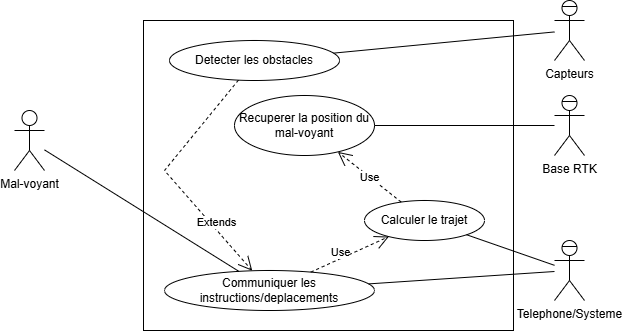

The diagram above was exported from draw.io. Its source (the exported page's mxGraphModel, read from the mxfile embedded in the PNG):
<mxGraphModel dx="880" dy="472" grid="1" gridSize="10" guides="1" tooltips="1" connect="1" arrows="1" fold="1" page="1" pageScale="1" pageWidth="827" pageHeight="1169" math="0" shadow="0">
  <root>
    <mxCell id="0" />
    <mxCell id="1" parent="0" />
    <mxCell id="jzjE6IjkVK5pV4QihAPO-8" value="" style="rounded=0;whiteSpace=wrap;html=1;" parent="1" vertex="1">
      <mxGeometry x="229" y="60" width="370" height="310" as="geometry" />
    </mxCell>
    <mxCell id="jzjE6IjkVK5pV4QihAPO-9" value="Recuperer la position du mal-voyant" style="ellipse;whiteSpace=wrap;html=1;" parent="1" vertex="1">
      <mxGeometry x="320" y="135" width="140" height="60" as="geometry" />
    </mxCell>
    <mxCell id="jzjE6IjkVK5pV4QihAPO-10" value="Calculer le trajet" style="ellipse;whiteSpace=wrap;html=1;" parent="1" vertex="1">
      <mxGeometry x="450" y="240" width="120" height="40" as="geometry" />
    </mxCell>
    <mxCell id="jzjE6IjkVK5pV4QihAPO-11" value="Detecter les obstacles" style="ellipse;whiteSpace=wrap;html=1;" parent="1" vertex="1">
      <mxGeometry x="255" y="80" width="170" height="40" as="geometry" />
    </mxCell>
    <mxCell id="jzjE6IjkVK5pV4QihAPO-12" value="Communiquer les instructions/deplacements" style="ellipse;whiteSpace=wrap;html=1;" parent="1" vertex="1">
      <mxGeometry x="250" y="310" width="210" height="40" as="geometry" />
    </mxCell>
    <mxCell id="jzjE6IjkVK5pV4QihAPO-14" value="Telephone/Systeme" style="shape=umlActor;verticalLabelPosition=bottom;verticalAlign=top;html=1;outlineConnect=0;" parent="1" vertex="1">
      <mxGeometry x="640" y="280" width="30" height="60" as="geometry" />
    </mxCell>
    <mxCell id="jzjE6IjkVK5pV4QihAPO-16" value="Mal-voyant" style="shape=umlActor;verticalLabelPosition=bottom;verticalAlign=top;html=1;outlineConnect=0;" parent="1" vertex="1">
      <mxGeometry x="100" y="150" width="30" height="60" as="geometry" />
    </mxCell>
    <mxCell id="jzjE6IjkVK5pV4QihAPO-18" value="" style="endArrow=none;html=1;rounded=0;entryX=0.75;entryY=0.1;entryDx=0;entryDy=0;entryPerimeter=0;exitX=0.25;exitY=0.1;exitDx=0;exitDy=0;exitPerimeter=0;" parent="1" source="jzjE6IjkVK5pV4QihAPO-14" target="jzjE6IjkVK5pV4QihAPO-14" edge="1">
      <mxGeometry width="50" height="50" relative="1" as="geometry">
        <mxPoint x="800" y="200" as="sourcePoint" />
        <mxPoint x="430" y="200" as="targetPoint" />
      </mxGeometry>
    </mxCell>
    <mxCell id="jzjE6IjkVK5pV4QihAPO-21" value="Capteurs" style="shape=umlActor;verticalLabelPosition=bottom;verticalAlign=top;html=1;outlineConnect=0;" parent="1" vertex="1">
      <mxGeometry x="640" y="40" width="30" height="60" as="geometry" />
    </mxCell>
    <mxCell id="jzjE6IjkVK5pV4QihAPO-22" value="" style="endArrow=none;html=1;rounded=0;entryX=0.75;entryY=0.1;entryDx=0;entryDy=0;entryPerimeter=0;exitX=0.25;exitY=0.1;exitDx=0;exitDy=0;exitPerimeter=0;" parent="1" source="jzjE6IjkVK5pV4QihAPO-21" target="jzjE6IjkVK5pV4QihAPO-21" edge="1">
      <mxGeometry width="50" height="50" relative="1" as="geometry">
        <mxPoint x="850" y="310" as="sourcePoint" />
        <mxPoint x="480" y="310" as="targetPoint" />
      </mxGeometry>
    </mxCell>
    <mxCell id="jzjE6IjkVK5pV4QihAPO-23" value="Base RTK" style="shape=umlActor;verticalLabelPosition=bottom;verticalAlign=top;html=1;outlineConnect=0;" parent="1" vertex="1">
      <mxGeometry x="640" y="135" width="30" height="60" as="geometry" />
    </mxCell>
    <mxCell id="jzjE6IjkVK5pV4QihAPO-24" value="" style="endArrow=none;html=1;rounded=0;entryX=0.75;entryY=0.1;entryDx=0;entryDy=0;entryPerimeter=0;exitX=0.25;exitY=0.1;exitDx=0;exitDy=0;exitPerimeter=0;" parent="1" source="jzjE6IjkVK5pV4QihAPO-23" target="jzjE6IjkVK5pV4QihAPO-23" edge="1">
      <mxGeometry width="50" height="50" relative="1" as="geometry">
        <mxPoint x="780" y="410" as="sourcePoint" />
        <mxPoint x="410" y="410" as="targetPoint" />
      </mxGeometry>
    </mxCell>
    <mxCell id="jzjE6IjkVK5pV4QihAPO-25" value="" style="endArrow=none;html=1;rounded=0;" parent="1" source="jzjE6IjkVK5pV4QihAPO-16" target="jzjE6IjkVK5pV4QihAPO-12" edge="1">
      <mxGeometry width="50" height="50" relative="1" as="geometry">
        <mxPoint x="380" y="250" as="sourcePoint" />
        <mxPoint x="430" y="200" as="targetPoint" />
      </mxGeometry>
    </mxCell>
    <mxCell id="jzjE6IjkVK5pV4QihAPO-26" value="" style="endArrow=none;html=1;rounded=0;" parent="1" source="jzjE6IjkVK5pV4QihAPO-10" target="jzjE6IjkVK5pV4QihAPO-14" edge="1">
      <mxGeometry width="50" height="50" relative="1" as="geometry">
        <mxPoint x="380" y="250" as="sourcePoint" />
        <mxPoint x="430" y="200" as="targetPoint" />
      </mxGeometry>
    </mxCell>
    <mxCell id="jzjE6IjkVK5pV4QihAPO-27" value="" style="endArrow=none;html=1;rounded=0;" parent="1" source="jzjE6IjkVK5pV4QihAPO-12" target="jzjE6IjkVK5pV4QihAPO-14" edge="1">
      <mxGeometry width="50" height="50" relative="1" as="geometry">
        <mxPoint x="380" y="250" as="sourcePoint" />
        <mxPoint x="430" y="200" as="targetPoint" />
      </mxGeometry>
    </mxCell>
    <mxCell id="jzjE6IjkVK5pV4QihAPO-30" value="" style="endArrow=none;html=1;rounded=0;" parent="1" source="jzjE6IjkVK5pV4QihAPO-11" target="jzjE6IjkVK5pV4QihAPO-21" edge="1">
      <mxGeometry width="50" height="50" relative="1" as="geometry">
        <mxPoint x="380" y="250" as="sourcePoint" />
        <mxPoint x="690" y="230" as="targetPoint" />
      </mxGeometry>
    </mxCell>
    <mxCell id="jzjE6IjkVK5pV4QihAPO-31" value="" style="endArrow=none;html=1;rounded=0;" parent="1" source="jzjE6IjkVK5pV4QihAPO-23" target="jzjE6IjkVK5pV4QihAPO-9" edge="1">
      <mxGeometry width="50" height="50" relative="1" as="geometry">
        <mxPoint x="380" y="250" as="sourcePoint" />
        <mxPoint x="430" y="200" as="targetPoint" />
        <Array as="points" />
      </mxGeometry>
    </mxCell>
    <mxCell id="jzjE6IjkVK5pV4QihAPO-32" value="Use" style="endArrow=open;endSize=12;dashed=1;html=1;rounded=0;" parent="1" source="jzjE6IjkVK5pV4QihAPO-12" target="jzjE6IjkVK5pV4QihAPO-10" edge="1">
      <mxGeometry x="-0.1794" y="6" width="160" relative="1" as="geometry">
        <mxPoint x="330" y="230" as="sourcePoint" />
        <mxPoint x="490" y="230" as="targetPoint" />
        <mxPoint as="offset" />
      </mxGeometry>
    </mxCell>
    <mxCell id="jzjE6IjkVK5pV4QihAPO-34" value="Extends" style="endArrow=open;endSize=12;dashed=1;html=1;rounded=0;" parent="1" source="jzjE6IjkVK5pV4QihAPO-11" target="jzjE6IjkVK5pV4QihAPO-12" edge="1">
      <mxGeometry x="0.5201" y="5" width="160" relative="1" as="geometry">
        <mxPoint x="480" y="310" as="sourcePoint" />
        <mxPoint x="529" y="190" as="targetPoint" />
        <Array as="points">
          <mxPoint x="250" y="210" />
        </Array>
        <mxPoint as="offset" />
      </mxGeometry>
    </mxCell>
    <mxCell id="jzjE6IjkVK5pV4QihAPO-36" value="Use" style="endArrow=open;endSize=12;dashed=1;html=1;rounded=0;" parent="1" source="jzjE6IjkVK5pV4QihAPO-10" target="jzjE6IjkVK5pV4QihAPO-9" edge="1">
      <mxGeometry width="160" relative="1" as="geometry">
        <mxPoint x="330" y="230" as="sourcePoint" />
        <mxPoint x="490" y="230" as="targetPoint" />
      </mxGeometry>
    </mxCell>
  </root>
</mxGraphModel>